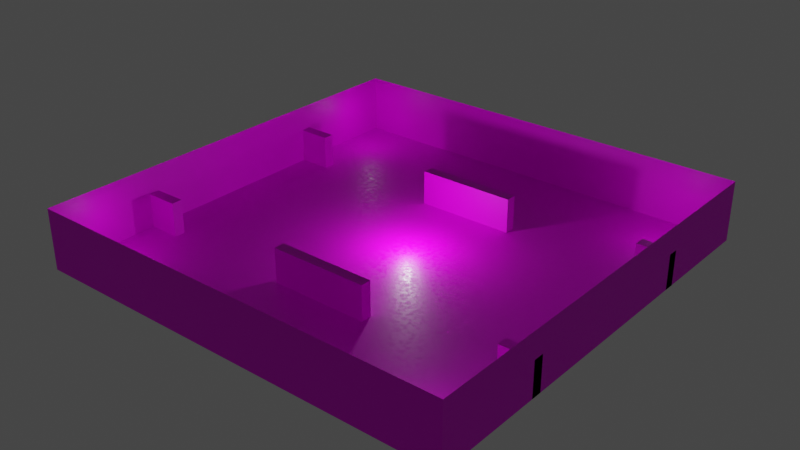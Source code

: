 # Source: warsztaty.blend  (saved by Blender 2.81.16; exported with 4.5.12 LTS)
import bpy
from mathutils import Matrix  # noqa: F401  (used for matrix-valued properties, if any)

bpy.ops.wm.read_factory_settings(use_empty=True)
scene = bpy.context.scene
scene.name = 'Scene'

# ---- collections
col_collection = bpy.data.collections.new('Collection'); scene.collection.children.link(col_collection)

# ---- images (referenced by path relative to the original .blend; pixels are not part of the script)
import os
ASSET_DIR = os.environ.get("B2B_ASSET_DIR", "")  # directory of the original .blend (textures are referenced by path, not embedded)
HERE = os.path.dirname(os.path.abspath(__file__))  # packed textures are extracted next to this script under _unpacked/

def load_image(name, relpath, width, height, colorspace="sRGB"):
    """Load a texture the original file referenced (path relative to the .blend, or extracted next to this script)."""
    p = next((c for c in (os.path.join(HERE, relpath), os.path.join(ASSET_DIR, relpath)) if relpath and os.path.exists(c)), "")
    if p:
        img = bpy.data.images.load(p, check_existing=True)
        img.name = name
    else:  # same state as the original file: an image datablock whose file is absent (Cycles renders it pink)
        img = bpy.data.images.new(name, width, height)
        img.source = "FILE"
        img.filepath = "//" + (relpath or name)
    img.colorspace_settings.name = colorspace
    return img
img_img = load_image('Img', 'warTex.png', 1024, 1024, 'sRGB')

# ---- materials (node trees are filled in below, after node groups)
mat_material_001 = bpy.data.materials.new('Material.001')
mat_material_001.use_transparent_shadow = False

# ---- material node trees
mat_material_001.use_nodes = True; mat_material_001.node_tree.nodes.clear()
_N = mat_material_001.node_tree.nodes; _L = mat_material_001.node_tree.links
n0 = _N.new('ShaderNodeOutputMaterial'); n0.name = 'Material Output'; n0.location = (300, 300)
n1 = _N.new('ShaderNodeTexImage'); n1.name = 'Image Texture'; n1.location = (-724, 231)
n1.image = img_img
n2 = _N.new('ShaderNodeBsdfPrincipled'); n2.name = 'Principled BSDF'; n2.location = (5, 295)
n2.distribution = 'GGX'
n2.subsurface_method = 'BURLEY'
n2.inputs[3].default_value = 1.45
n2.inputs[13].default_value = 0.2082
n2.inputs[27].default_value = (0.0, 0.0, 0.0, 1.0)
n2.inputs[28].default_value = 1.0
n3 = _N.new('ShaderNodeClamp'); n3.name = 'Clamp'; n3.location = (-192, 102)
n3.inputs[1].default_value = 0.2
n3.inputs[2].default_value = 0.58
n4 = _N.new('ShaderNodeTexNoise'); n4.name = 'Noise Texture'; n4.location = (-666, -33)
n4.inputs[2].default_value = 117.2
n4.inputs[3].default_value = 5.1
n4.inputs[8].default_value = 0.1
n5 = _N.new('ShaderNodeRGBToBW'); n5.name = 'RGB to BW'; n5.location = (-374, -28)
_L.new(n2.outputs[0], n0.inputs[0])
_L.new(n4.outputs[1], n5.inputs[0])
_L.new(n1.outputs[0], n2.inputs[0])
_L.new(n5.outputs[0], n3.inputs[0])
_L.new(n3.outputs[0], n2.inputs[2])
n0.is_active_output = True

# ---- world
world_world = bpy.data.worlds.new('World'); scene.world = world_world
world_world.use_nodes = True; world_world.node_tree.nodes.clear()
_N = world_world.node_tree.nodes; _L = world_world.node_tree.links
n0 = _N.new('ShaderNodeOutputWorld'); n0.name = 'World Output'; n0.location = (300, 300)
n1 = _N.new('ShaderNodeBackground'); n1.name = 'Background'; n1.location = (10, 300)
n1.inputs[0].default_value = (0.05088, 0.05088, 0.05088, 1.0)
_L.new(n1.outputs[0], n0.inputs[0])
n0.is_active_output = True
world_world.color = (0.05088, 0.05088, 0.05088)
world_world.use_sun_shadow = False
world_world.sun_shadow_jitter_overblur = 0.0

# ---- lights
light_point = bpy.data.lights.new('Point', 'POINT')
light_point.transmission_factor = 0.0
light_point.energy = 654.5
light_point.shadow_soft_size = 0.25
light_point.shadow_maximum_resolution = 0.006
light_point.use_absolute_resolution = True
light_point_001 = bpy.data.lights.new('Point.001', 'POINT')
light_point_001.transmission_factor = 0.0
light_point_001.energy = 40.7
light_point_001.shadow_soft_size = 0.25
light_point_001.shadow_maximum_resolution = 0.006
light_point_001.use_absolute_resolution = True
light_point_002 = bpy.data.lights.new('Point.002', 'POINT')
light_point_002.transmission_factor = 0.0
light_point_002.energy = 40.7
light_point_002.shadow_soft_size = 0.25
light_point_002.shadow_maximum_resolution = 0.006
light_point_002.use_absolute_resolution = True
light_point_003 = bpy.data.lights.new('Point.003', 'POINT')
light_point_003.transmission_factor = 0.0
light_point_003.energy = 40.7
light_point_003.shadow_soft_size = 0.25
light_point_003.shadow_maximum_resolution = 0.006
light_point_003.use_absolute_resolution = True
light_point_004 = bpy.data.lights.new('Point.004', 'POINT')
light_point_004.transmission_factor = 0.0
light_point_004.energy = 40.7
light_point_004.shadow_soft_size = 0.25
light_point_004.shadow_maximum_resolution = 0.006
light_point_004.use_absolute_resolution = True

# ---- meshes
me_plane_002 = bpy.data.meshes.new('Plane.002')
me_plane_002.from_pydata([(-1.0, -1.0, 0.0), (1.0, -1.0, 0.0), (-1.0, 1.0, 0.0), (1.0, 1.0, 0.0), (0.0, -1.0, 0.0), (0.0, 1.0, 0.0), (-0.5, 1.0, 0.0), (-0.5, -1.0, 0.0), (-0.85, 1.0, 0.0), (-0.85, -1.0, 0.0), (-0.23, -1.0, 0.0), (-0.23, 1.0, 0.0), (0.5, -1.0, 0.0), (0.5, 1.0, 0.0), (0.23, 1.0, 0.0), (0.23, -1.0, 0.0), (0.85, -1.0, 0.0), (0.85, 1.0, 0.0), (-1.0, 0.0, 0.0), (1.0, 0.0, 0.0), (0.0, 0.0, 0.0), (-0.5, 0.0, 0.0), (-0.85, 0.0, 0.0), (-0.23, 0.0, 0.0), (0.5, 0.0, 0.0), (0.23, 0.0, 0.0), (0.85, 0.0, 0.0), (1.0, 0.5, 0.0), (0.0, 0.5, 0.0), (-0.5, 0.5, 0.0), (-0.85, 0.5, 0.0), (-0.23, 0.5, 0.0), (0.5, 0.5, 0.0), (0.23, 0.5, 0.0), (0.85, 0.5, 0.0), (-1.0, 0.5, 0.0), (-1.0, -0.5, 0.0), (1.0, -0.5, 0.0), (0.0, -0.5, 0.0), (-0.5, -0.5, 0.0), (-0.85, -0.5, 0.0), (-0.23, -0.5, 0.0), (0.5, -0.5, 0.0), (0.23, -0.5, 0.0), (0.85, -0.5, 0.0), (1.0, -0.45, 0.0), (0.0, -0.45, 0.0), (-0.5, -0.45, 0.0), (-0.85, -0.45, 0.0), (-0.23, -0.45, 0.0), (0.5, -0.45, 0.0), (0.23, -0.45, 0.0), (0.85, -0.45, 0.0), (-1.0, -0.45, 0.0), (-1.0, 0.45, 0.0), (1.0, 0.45, 0.0), (0.0, 0.45, 0.0), (-0.5, 0.45, 0.0), (-0.85, 0.45, 0.0), (-0.23, 0.45, 0.0), (0.5, 0.45, 0.0), (0.23, 0.45, 0.0), (0.85, 0.45, 0.0), (1.0, 0.45, 0.16), (1.0, 0.5, 0.16), (0.0, 0.45, 0.16), (0.0, 0.5, 0.16), (-0.85, 0.45, 0.16), (-0.85, 0.5, 0.16), (-0.23, 0.45, 0.16), (-0.23, 0.5, 0.16), (0.23, 0.45, 0.16), (0.23, 0.5, 0.16), (0.85, 0.45, 0.16), (0.85, 0.5, 0.16), (-1.0, 0.5, 0.16), (-1.0, -0.45, 0.16), (-1.0, -0.5, 0.16), (1.0, -0.5, 0.16), (0.85, -0.5, 0.16), (0.0, -0.5, 0.16), (-0.23, -0.5, 0.16), (-0.85, -0.5, 0.16), (0.23, -0.5, 0.16), (1.0, -0.45, 0.16), (0.0, -0.45, 0.16), (-0.85, -0.45, 0.16), (-0.23, -0.45, 0.16), (0.23, -0.45, 0.16), (0.85, -0.45, 0.16), (-1.0, 0.45, 0.16), (-1.0, 1.0, 0.28), (1.0, 1.0, 0.28), (0.0, 1.0, 0.28), (-0.5, 1.0, 0.28), (-0.85, 1.0, 0.28), (-0.23, 1.0, 0.28), (0.5, 1.0, 0.28), (0.23, 1.0, 0.28), (0.85, 1.0, 0.28), (-1.0, -1.0, 0.28), (1.0, -1.0, 0.28), (0.0, -1.0, 0.28), (-0.5, -1.0, 0.28), (-0.85, -1.0, 0.28), (-0.23, -1.0, 0.28), (0.5, -1.0, 0.28), (0.23, -1.0, 0.28), (0.85, -1.0, 0.28)], [], [(34, 27, 3, 17), (31, 28, 5, 11), (30, 29, 6, 8), (35, 30, 8, 2), (29, 31, 11, 6), (33, 32, 13, 14), (28, 33, 14, 5), (32, 34, 17, 13), (50, 52, 26, 24), (46, 51, 25, 20), (51, 50, 24, 25), (47, 49, 23, 21), (53, 48, 22, 18), (48, 47, 21, 22), (49, 46, 20, 23), (52, 45, 19, 26), (60, 62, 34, 32), (28, 31, 70, 66), (61, 60, 32, 33), (57, 59, 31, 29), (52, 44, 79, 89), (58, 57, 29, 30), (41, 38, 80, 81), (55, 27, 64, 63), (16, 1, 37, 44), (10, 4, 38, 41), (9, 7, 39, 40), (0, 9, 40, 36), (7, 10, 41, 39), (15, 12, 42, 43), (4, 15, 43, 38), (12, 16, 44, 42), (43, 51, 88, 83), (30, 35, 75, 68), (40, 39, 47, 48), (44, 37, 78, 79), (39, 41, 49, 47), (43, 42, 50, 51), (56, 61, 71, 65), (42, 44, 52, 50), (26, 19, 55, 62), (23, 20, 56, 59), (22, 21, 57, 58), (18, 22, 58, 54), (21, 23, 59, 57), (25, 24, 60, 61), (20, 25, 61, 56), (24, 26, 62, 60), (65, 71, 72, 66), (90, 67, 68, 75), (69, 65, 66, 70), (73, 63, 64, 74), (79, 78, 84, 89), (81, 80, 85, 87), (77, 82, 86, 76), (80, 83, 88, 85), (36, 40, 82, 77), (27, 34, 74, 64), (45, 52, 89, 84), (58, 30, 68, 67), (53, 36, 77, 76), (46, 49, 87, 85), (31, 59, 69, 70), (38, 43, 83, 80), (48, 53, 76, 86), (61, 33, 72, 71), (62, 55, 63, 73), (34, 62, 73, 74), (37, 45, 84, 78), (59, 56, 65, 69), (51, 46, 85, 88), (54, 58, 67, 90), (33, 28, 66, 72), (40, 48, 86, 82), (35, 54, 90, 75), (49, 41, 81, 87), (6, 11, 96, 94), (5, 14, 98, 93), (11, 5, 93, 96), (2, 8, 95, 91), (17, 3, 92, 99), (8, 6, 94, 95), (14, 13, 97, 98), (13, 17, 99, 97), (4, 10, 105, 102), (10, 7, 103, 105), (16, 12, 106, 108), (9, 0, 100, 104), (15, 4, 102, 107), (12, 15, 107, 106), (1, 16, 108, 101), (7, 9, 104, 103), (3, 1, 101, 92), (91, 100, 0, 2)])
_uv = me_plane_002.uv_layers.new(name='UVMap')
_uv.uv.foreach_set('vector', [0.57, 0.04823, 0.57, 0.0002096, 0.7301, 0.0002096, 0.7301, 0.04823, 0.57, 0.3939, 0.57, 0.3203, 0.7301, 0.3203, 0.7301, 0.3939, 0.57, 0.5924, 0.57, 0.4804, 0.7301, 0.4804, 0.7301, 0.5924, 0.57, 0.6404, 0.57, 0.5924, 0.7301, 0.5924, 0.7301, 0.6404, 0.57, 0.4804, 0.57, 0.3939, 0.7301, 0.3939, 0.7301, 0.4804, 0.57, 0.2467, 0.57, 0.1603, 0.7301, 0.1603, 0.7301, 0.2467, 0.57, 0.3203, 0.57, 0.2467, 0.7301, 0.2467, 0.7301, 0.3203, 0.57, 0.1603, 0.57, 0.04823, 0.7301, 0.04823, 0.7301, 0.1603, 0.2659, 0.1603, 0.2659, 0.04823, 0.4099, 0.04823, 0.4099, 0.1603, 0.2659, 0.3203, 0.2659, 0.2467, 0.4099, 0.2467, 0.4099, 0.3203, 0.2659, 0.2467, 0.2659, 0.1603, 0.4099, 0.1603, 0.4099, 0.2467, 0.2659, 0.4804, 0.2659, 0.3939, 0.4099, 0.3939, 0.41, 0.4804, 0.2659, 0.6404, 0.2659, 0.5924, 0.41, 0.5924, 0.41, 0.6404, 0.2659, 0.5924, 0.2659, 0.4804, 0.41, 0.4804, 0.41, 0.5924, 0.2659, 0.3939, 0.2659, 0.3203, 0.4099, 0.3203, 0.4099, 0.3939, 0.2659, 0.04823, 0.2659, 0.0002096, 0.4099, 0.0002097, 0.4099, 0.04823, 0.554, 0.1603, 0.554, 0.04823, 0.57, 0.04823, 0.57, 0.1603, 0.0002096, 0.7657, 0.0002096, 0.6921, 0.05143, 0.6921, 0.05143, 0.7657, 0.554, 0.2467, 0.554, 0.1603, 0.57, 0.1603, 0.57, 0.2467, 0.554, 0.4804, 0.554, 0.3939, 0.57, 0.3939, 0.57, 0.4804, 0.5269, 0.6408, 0.5429, 0.6408, 0.5429, 0.6921, 0.5269, 0.6921, 0.554, 0.5924, 0.554, 0.4804, 0.57, 0.4804, 0.57, 0.5924, 0.1191, 0.8393, 0.1191, 0.7657, 0.1703, 0.7657, 0.1703, 0.8393, 0.6942, 0.6569, 0.6942, 0.6408, 0.7454, 0.6408, 0.7454, 0.6569, 0.08984, 0.04823, 0.08984, 0.0002096, 0.2499, 0.0002096, 0.2499, 0.04823, 0.08984, 0.3939, 0.08984, 0.3203, 0.2499, 0.3203, 0.2499, 0.3939, 0.08984, 0.5924, 0.08984, 0.4804, 0.2499, 0.4804, 0.2499, 0.5924, 0.08984, 0.6404, 0.08984, 0.5924, 0.2499, 0.5924, 0.2499, 0.6404, 0.08984, 0.4804, 0.08984, 0.3939, 0.2499, 0.3939, 0.2499, 0.4804, 0.08984, 0.2467, 0.08984, 0.1603, 0.2499, 0.1603, 0.2499, 0.2467, 0.08984, 0.3203, 0.08984, 0.2467, 0.2499, 0.2467, 0.2499, 0.3203, 0.08984, 0.1603, 0.08984, 0.04823, 0.2499, 0.04823, 0.2499, 0.1603, 0.1703, 0.6408, 0.1863, 0.6408, 0.1863, 0.6921, 0.1703, 0.6921, 0.6457, 0.6408, 0.6937, 0.6408, 0.6937, 0.6921, 0.6457, 0.6921, 0.2499, 0.5924, 0.2499, 0.4804, 0.2659, 0.4804, 0.2659, 0.5924, 0.5941, 0.6921, 0.5941, 0.7401, 0.5429, 0.7401, 0.5429, 0.6921, 0.2499, 0.4804, 0.2499, 0.3939, 0.2659, 0.3939, 0.2659, 0.4804, 0.2499, 0.2467, 0.2499, 0.1603, 0.2659, 0.1603, 0.2659, 0.2467, 0.1187, 0.7657, 0.1187, 0.8393, 0.06743, 0.8393, 0.06743, 0.7657, 0.2499, 0.1603, 0.2499, 0.04823, 0.2659, 0.04823, 0.2659, 0.1603, 0.4099, 0.04823, 0.4099, 0.0002097, 0.554, 0.0002097, 0.554, 0.04823, 0.4099, 0.3939, 0.4099, 0.3203, 0.554, 0.3203, 0.554, 0.3939, 0.41, 0.5924, 0.41, 0.4804, 0.554, 0.4804, 0.554, 0.5924, 0.41, 0.6404, 0.41, 0.5924, 0.554, 0.5924, 0.554, 0.6404, 0.41, 0.4804, 0.4099, 0.3939, 0.554, 0.3939, 0.554, 0.4804, 0.4099, 0.2467, 0.4099, 0.1603, 0.554, 0.1603, 0.554, 0.2467, 0.4099, 0.3203, 0.4099, 0.2467, 0.554, 0.2467, 0.554, 0.3203, 0.4099, 0.1603, 0.4099, 0.04823, 0.554, 0.04823, 0.554, 0.1603, 0.06743, 0.7657, 0.06743, 0.8393, 0.05143, 0.8393, 0.05143, 0.7657, 0.6937, 0.7081, 0.6457, 0.7081, 0.6457, 0.6921, 0.6937, 0.6921, 0.06743, 0.6921, 0.06743, 0.7657, 0.05143, 0.7657, 0.05143, 0.6921, 0.2891, 0.6889, 0.2891, 0.6408, 0.3052, 0.6408, 0.3052, 0.6889, 0.5429, 0.6921, 0.5429, 0.7401, 0.5269, 0.7401, 0.5269, 0.6921, 0.1703, 0.8393, 0.1703, 0.7657, 0.1863, 0.7657, 0.1863, 0.8393, 0.424, 0.6408, 0.424, 0.6889, 0.408, 0.6889, 0.408, 0.6408, 0.1703, 0.7657, 0.1703, 0.6921, 0.1863, 0.6921, 0.1863, 0.7657, 0.4752, 0.6408, 0.4752, 0.6889, 0.424, 0.6889, 0.424, 0.6408, 0.3564, 0.6408, 0.3564, 0.6889, 0.3052, 0.6889, 0.3052, 0.6408, 0.4756, 0.7401, 0.4756, 0.6921, 0.5269, 0.6921, 0.5269, 0.7401, 0.5945, 0.7081, 0.5945, 0.6921, 0.6457, 0.6921, 0.6457, 0.7081, 0.7454, 0.6737, 0.7454, 0.6897, 0.6942, 0.6897, 0.6942, 0.6737, 0.2375, 0.7657, 0.2375, 0.8393, 0.1863, 0.8393, 0.1863, 0.7657, 0.05143, 0.6408, 0.06743, 0.6408, 0.06743, 0.6921, 0.05143, 0.6921, 0.1191, 0.7657, 0.1191, 0.6921, 0.1703, 0.6921, 0.1703, 0.7657, 0.3568, 0.6889, 0.3568, 0.6408, 0.408, 0.6408, 0.408, 0.6889, 0.06743, 0.8905, 0.05143, 0.8905, 0.05143, 0.8393, 0.06743, 0.8393, 0.2379, 0.6889, 0.2379, 0.6408, 0.2891, 0.6408, 0.2891, 0.6889, 0.3052, 0.7401, 0.2891, 0.7401, 0.2891, 0.6889, 0.3052, 0.6889, 0.6942, 0.6733, 0.6942, 0.6573, 0.7454, 0.6573, 0.7454, 0.6733, 0.1187, 0.6921, 0.1187, 0.7657, 0.06743, 0.7657, 0.06743, 0.6921, 0.2375, 0.6921, 0.2375, 0.7657, 0.1863, 0.7657, 0.1863, 0.6921, 0.6937, 0.7593, 0.6457, 0.7593, 0.6457, 0.7081, 0.6937, 0.7081, 0.0002096, 0.8393, 0.0002096, 0.7657, 0.05143, 0.7657, 0.05143, 0.8393, 0.424, 0.7401, 0.408, 0.7401, 0.408, 0.6889, 0.424, 0.6889, 0.6942, 0.6901, 0.7102, 0.6901, 0.7102, 0.7413, 0.6942, 0.7413, 0.1863, 0.8905, 0.1703, 0.8905, 0.1703, 0.8393, 0.1863, 0.8393, 0.7301, 0.4804, 0.7301, 0.3939, 0.8197, 0.3939, 0.8197, 0.4804, 0.7301, 0.3203, 0.7301, 0.2467, 0.8197, 0.2467, 0.8197, 0.3203, 0.7301, 0.3939, 0.7301, 0.3203, 0.8197, 0.3203, 0.8197, 0.3939, 0.7301, 0.6404, 0.7301, 0.5924, 0.8197, 0.5924, 0.8197, 0.6404, 0.7301, 0.04823, 0.7301, 0.0002096, 0.8197, 0.0002096, 0.8197, 0.04823, 0.7301, 0.5924, 0.7301, 0.4804, 0.8197, 0.4804, 0.8197, 0.5924, 0.7301, 0.2467, 0.7301, 0.1603, 0.8197, 0.1603, 0.8197, 0.2467, 0.7301, 0.1603, 0.7301, 0.04823, 0.8197, 0.04823, 0.8197, 0.1603, 0.08984, 0.3203, 0.08984, 0.3939, 0.0002096, 0.3939, 0.0002096, 0.3203, 0.08984, 0.3939, 0.08984, 0.4804, 0.0002096, 0.4804, 0.0002096, 0.3939, 0.08984, 0.04823, 0.08984, 0.1603, 0.0002096, 0.1603, 0.0002096, 0.04823, 0.08984, 0.5924, 0.08984, 0.6404, 0.0002097, 0.6404, 0.0002096, 0.5924, 0.08984, 0.2467, 0.08984, 0.3203, 0.0002096, 0.3203, 0.0002096, 0.2467, 0.08984, 0.1603, 0.08984, 0.2467, 0.0002096, 0.2467, 0.0002096, 0.1603, 0.08984, 0.0002096, 0.08984, 0.04823, 0.0002096, 0.04823, 0.0002096, 0.0002096, 0.08984, 0.4804, 0.08984, 0.5924, 0.0002096, 0.5924, 0.0002096, 0.4804, 0.8201, 0.6404, 0.8201, 0.0002096, 0.9097, 0.0002096, 0.9097, 0.6404, 0.9102, 0.6404, 0.9102, 0.0002096, 0.9998, 0.0002096, 0.9998, 0.6404])
me_plane_002.materials.append(mat_material_001)
me_plane_002.use_remesh_fix_poles = True
me_plane_002.use_remesh_preserve_attributes = False
me_plane_002.use_mirror_vertex_groups = False
me_plane_002.update()

# ---- objects
ob_plane = bpy.data.objects.new('Plane', me_plane_002)
ob_point = bpy.data.objects.new('Point', light_point)
ob_point_001 = bpy.data.objects.new('Point.001', light_point_001)
ob_point_002 = bpy.data.objects.new('Point.002', light_point_002)
ob_point_003 = bpy.data.objects.new('Point.003', light_point_003)
ob_point_004 = bpy.data.objects.new('Point.004', light_point_004)

# ---- transforms, parenting, visibility, modifiers, constraints
ob_plane.location = (0.0, 0.0, 0.0)
ob_plane.scale = (12.5, 12.5, 12.5)
ob_plane.lineart.crease_threshold = 0.0
ob_point.location = (-0.0635, 0.6841, 1.475)
ob_point.scale = (1.605, 1.605, 1.605)
ob_point.lineart.crease_threshold = 0.0
ob_point_001.location = (-10.5, -9.726, 2.118)
ob_point_001.lineart.crease_threshold = 0.0
ob_point_002.location = (-10.5, 9.642, 2.118)
ob_point_002.lineart.crease_threshold = 0.0
ob_point_003.location = (9.67, 9.642, 2.118)
ob_point_003.lineart.crease_threshold = 0.0
ob_point_004.location = (9.67, -10.2, 2.118)
ob_point_004.lineart.crease_threshold = 0.0

# ---- collection membership
col_collection.objects.link(ob_plane)
col_collection.objects.link(ob_point)
col_collection.objects.link(ob_point_001)
col_collection.objects.link(ob_point_002)
col_collection.objects.link(ob_point_003)
col_collection.objects.link(ob_point_004)

# ---- scene / render settings (as saved in the file)
scene.frame_start = 1; scene.frame_end = 250; scene.frame_set(1)
scene.render.engine = 'BLENDER_EEVEE_NEXT'
scene.cycles.use_denoising = False
scene.cycles.samples = 128
scene.cycles.sampling_pattern = 'TABULATED_SOBOL'
scene.cycles.use_adaptive_sampling = False
scene.cycles.use_light_tree = False
scene.view_settings.view_transform = 'Filmic'
bpy.context.view_layer.update()

# ---- added for rendering (the .blend has no active camera): camera
cam_auto = bpy.data.cameras.new('AutoCamera')
cam_auto.lens = 50.0
cam_auto.sensor_width = 36.0
cam_auto.clip_end = 1000.0
ob_auto_camera = bpy.data.objects.new('AutoCamera', cam_auto)
scene.collection.objects.link(ob_auto_camera)
ob_auto_camera.location = (32.8715, -39.4458, 28.0472)
ob_auto_camera.rotation_euler = (1.09748, -7.21219e-08, 0.694738)
scene.camera = ob_auto_camera
bpy.context.view_layer.update()
